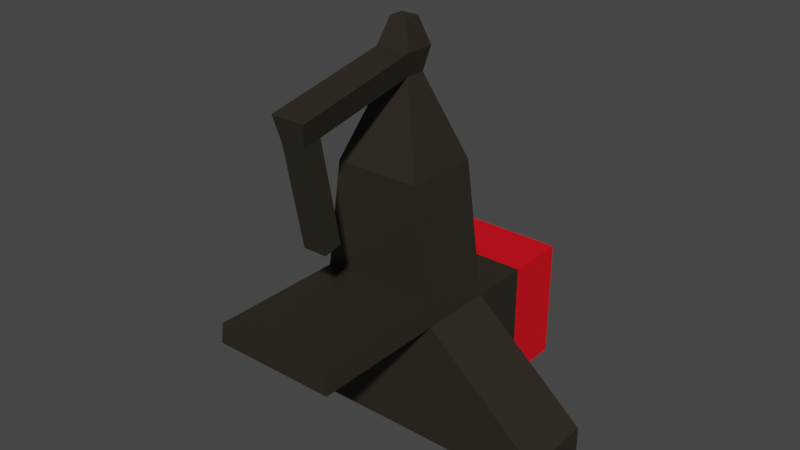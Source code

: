 # Source: machine.blend  (saved by Blender 3.3.6; exported with 4.5.12 LTS)
import bpy
from mathutils import Matrix  # noqa: F401  (used for matrix-valued properties, if any)

bpy.ops.wm.read_factory_settings(use_empty=True)
scene = bpy.context.scene
scene.name = 'Scene'

# ---- collections
col_collection = bpy.data.collections.new('Collection'); scene.collection.children.link(col_collection)

# ---- materials (node trees are filled in below, after node groups)
mat_steel = bpy.data.materials.new('Steel')
mat_steel.use_transparent_shadow = False
mat_color = bpy.data.materials.new('Color')
mat_color.use_transparent_shadow = False

# ---- material node trees
mat_steel.use_nodes = True; mat_steel.node_tree.nodes.clear()
_N = mat_steel.node_tree.nodes; _L = mat_steel.node_tree.links
n0 = _N.new('ShaderNodeBsdfPrincipled'); n0.name = 'Principled BSDF'; n0.location = (10, 300)
n0.distribution = 'GGX'
n0.subsurface_method = 'RANDOM_WALK_SKIN'
n0.inputs[0].default_value = (0.02539, 0.02003, 0.01318, 1.0)
n0.inputs[3].default_value = 1.45
n0.inputs[27].default_value = (0.0, 0.0, 0.0, 1.0)
n0.inputs[28].default_value = 1.0
n1 = _N.new('ShaderNodeOutputMaterial'); n1.name = 'Material Output'; n1.location = (300, 300)
_L.new(n0.outputs[0], n1.inputs[0])
n1.is_active_output = True
mat_color.use_nodes = True; mat_color.node_tree.nodes.clear()
_N = mat_color.node_tree.nodes; _L = mat_color.node_tree.links
n0 = _N.new('ShaderNodeBsdfPrincipled'); n0.name = 'Principled BSDF'; n0.location = (10, 300)
n0.distribution = 'GGX'
n0.subsurface_method = 'RANDOM_WALK_SKIN'
n0.inputs[0].default_value = (0.8, 0.0, 0.008976, 1.0)
n0.inputs[3].default_value = 1.45
n0.inputs[27].default_value = (0.0, 0.0, 0.0, 1.0)
n0.inputs[28].default_value = 1.0
n1 = _N.new('ShaderNodeOutputMaterial'); n1.name = 'Material Output'; n1.location = (300, 300)
_L.new(n0.outputs[0], n1.inputs[0])
n1.is_active_output = True

# ---- world
world_world = bpy.data.worlds.new('World'); scene.world = world_world
world_world.use_nodes = True; world_world.node_tree.nodes.clear()
_N = world_world.node_tree.nodes; _L = world_world.node_tree.links
n0 = _N.new('ShaderNodeOutputWorld'); n0.name = 'World Output'; n0.location = (300, 300)
n1 = _N.new('ShaderNodeBackground'); n1.name = 'Background'; n1.location = (10, 300)
n1.inputs[0].default_value = (0.05088, 0.05088, 0.05088, 1.0)
_L.new(n1.outputs[0], n0.inputs[0])
n0.is_active_output = True
world_world.color = (0.05088, 0.05088, 0.05088)
world_world.use_sun_shadow = False
world_world.sun_shadow_jitter_overblur = 0.0

# ---- meshes
me_cube_001 = bpy.data.meshes.new('Cube.001')
me_cube_001.from_pydata([(-0.3653, 0.4866, 0.06682), (-0.3653, 0.4866, 0.7974), (-0.3653, 1.217, 0.06682), (-0.3653, 1.217, 0.7974), (0.3653, 0.4866, 0.06682), (0.3653, 0.4866, 0.7974), (0.3653, 1.217, 0.06682), (0.3653, 1.217, 0.7974), (-0.3653, 0.8519, 0.06682), (-0.3653, 0.8519, 0.7974), (0.3653, 0.8519, 0.06682), (0.3653, 0.8519, 0.7974), (-0.3653, 0.04414, 0.06682), (-0.3653, 0.04414, 0.7974), (0.3653, 0.04414, 0.7974), (0.3653, 0.04414, 0.06682), (0.2549, 0.4866, 1.58), (-0.2549, 0.4866, 1.58), (0.2549, 0.04414, 1.58), (-0.2549, 0.04414, 1.58), (0.07135, 0.3273, 2.064), (-0.07135, 0.3273, 2.064), (0.07135, 0.2034, 2.064), (-0.07135, 0.2034, 2.064), (0.102, 0.3539, 2.201), (-0.102, 0.3539, 2.201), (0.102, 0.1768, 2.201), (-0.102, 0.1768, 2.201), (0.3477, 0.4866, 0.9223), (0.3477, 0.04414, 0.9223), (-0.3477, 0.04414, 0.9223), (-0.3477, 0.4866, 0.9223), (0.3653, -0.7497, 0.7974), (-0.3653, -0.7497, 0.7974), (0.3477, -0.7497, 0.9223), (-0.3477, -0.7497, 0.9223), (-1.041, 0.4866, 0.05661), (-1.041, 0.4866, 0.2154), (1.041, 0.4866, 0.2154), (1.041, 0.4866, 0.05661), (-1.041, 0.04414, 0.05661), (-1.041, 0.04414, 0.2154), (1.041, 0.04414, 0.2154), (1.041, 0.04414, 0.05661), (0.07135, -0.5379, 1.92), (-0.07135, -0.5379, 1.92), (0.102, -0.5645, 2.057), (-0.102, -0.5645, 2.057), (-0.102, -0.4526, 2.079), (0.102, -0.4526, 2.079), (0.07135, -0.426, 1.942), (-0.07135, -0.426, 1.942), (0.07135, -0.4204, 1.314), (-0.07135, -0.4204, 1.314), (0.07135, -0.3085, 1.336), (-0.07135, -0.3085, 1.336), (0.0524, 0.3109, 2.356), (-0.0524, 0.3109, 2.356), (0.0524, 0.2199, 2.356), (-0.0524, 0.2199, 2.356)], [], [(8, 9, 3, 2), (2, 3, 7, 6), (10, 11, 5, 4), (13, 1, 37, 41), (8, 10, 4, 0), (11, 9, 1, 5), (7, 3, 9, 11), (2, 6, 10, 8), (6, 7, 11, 10), (0, 1, 9, 8), (15, 14, 13, 12), (0, 4, 15, 12), (29, 28, 16, 18), (5, 14, 42, 38), (17, 19, 23, 21), (31, 30, 19, 17), (30, 29, 18, 19), (28, 31, 17, 16), (21, 23, 27, 25), (16, 17, 21, 20), (18, 16, 20, 22), (19, 18, 22, 23), (26, 24, 56, 58), (20, 21, 25, 24), (22, 20, 24, 26), (49, 48, 47, 46), (5, 1, 31, 28), (13, 14, 32, 33), (1, 13, 30, 31), (14, 5, 28, 29), (33, 32, 34, 35), (30, 13, 33, 35), (29, 30, 35, 34), (14, 29, 34, 32), (37, 36, 40, 41), (39, 38, 42, 43), (1, 0, 36, 37), (14, 15, 43, 42), (15, 4, 39, 43), (0, 12, 40, 36), (4, 5, 38, 39), (12, 13, 41, 40), (45, 44, 46, 47), (51, 50, 54, 55), (48, 51, 45, 47), (50, 49, 46, 44), (22, 26, 49, 50), (27, 23, 51, 48), (23, 22, 50, 51), (26, 27, 48, 49), (55, 54, 52, 53), (50, 44, 52, 54), (44, 45, 53, 52), (45, 51, 55, 53), (56, 57, 59, 58), (27, 26, 58, 59), (25, 27, 59, 57), (24, 25, 57, 56)])
me_cube_001.polygons.foreach_set('material_index', [1, 1, 0, 0, 0, 0, 1, 1, 1, 0, 0, 0, 0, 0, 0, 0, 0, 0, 0, 0, 0, 0, 0, 0, 0, 0, 0, 0, 0, 0, 0, 0, 0, 0, 0, 0, 0, 0, 0, 0, 0, 0, 0, 0, 0, 0, 0, 0, 0, 0, 0, 0, 0, 0, 0, 0, 0, 0])
_uv = me_cube_001.uv_layers.new(name='UVMap')
_uv.uv.foreach_set('vector', [0.375, 0.125, 0.625, 0.125, 0.625, 0.25, 0.375, 0.25, 0.375, 0.25, 0.625, 0.25, 0.625, 0.5, 0.375, 0.5, 0.375, 0.625, 0.625, 0.625, 0.625, 0.75, 0.375, 0.75, 0.625, 0.0, 0.625, 0.0, 0.625, 0.0, 0.625, 0.0, 0.125, 0.625, 0.375, 0.625, 0.375, 0.75, 0.125, 0.75, 0.625, 0.625, 0.875, 0.625, 0.875, 0.75, 0.625, 0.75, 0.625, 0.5, 0.875, 0.5, 0.875, 0.625, 0.625, 0.625, 0.125, 0.5, 0.375, 0.5, 0.375, 0.625, 0.125, 0.625, 0.375, 0.5, 0.625, 0.5, 0.625, 0.625, 0.375, 0.625, 0.375, 0.0, 0.625, 0.0, 0.625, 0.125, 0.375, 0.125, 0.375, 0.75, 0.625, 0.75, 0.625, 1.0, 0.375, 1.0, 0.125, 0.75, 0.375, 0.75, 0.375, 0.75, 0.125, 0.75, 0.625, 0.75, 0.625, 0.75, 0.625, 0.75, 0.625, 0.75, 0.625, 0.75, 0.625, 0.75, 0.625, 0.75, 0.625, 0.75, 0.625, 0.0, 0.625, 0.0, 0.625, 0.0, 0.625, 0.0, 0.625, 0.0, 0.625, 0.0, 0.625, 0.0, 0.625, 0.0, 0.625, 1.0, 0.625, 0.75, 0.625, 0.75, 0.625, 1.0, 0.625, 0.75, 0.875, 0.75, 0.875, 0.75, 0.625, 0.75, 0.625, 0.0, 0.625, 0.0, 0.625, 0.0, 0.625, 0.0, 0.625, 0.75, 0.875, 0.75, 0.875, 0.75, 0.625, 0.75, 0.625, 0.75, 0.625, 0.75, 0.625, 0.75, 0.625, 0.75, 0.625, 1.0, 0.625, 0.75, 0.625, 0.75, 0.625, 1.0, 0.625, 0.75, 0.625, 0.75, 0.625, 0.75, 0.625, 0.75, 0.625, 0.75, 0.875, 0.75, 0.875, 0.75, 0.625, 0.75, 0.625, 0.75, 0.625, 0.75, 0.625, 0.75, 0.625, 0.75, 0.625, 0.75, 0.875, 0.75, 0.875, 0.75, 0.625, 0.75, 0.625, 0.75, 0.875, 0.75, 0.875, 0.75, 0.625, 0.75, 0.625, 1.0, 0.625, 0.75, 0.625, 0.75, 0.625, 1.0, 0.625, 0.0, 0.625, 0.0, 0.625, 0.0, 0.625, 0.0, 0.625, 0.75, 0.625, 0.75, 0.625, 0.75, 0.625, 0.75, 0.625, 1.0, 0.625, 0.75, 0.625, 0.75, 0.625, 1.0, 0.625, 0.0, 0.625, 0.0, 0.625, 0.0, 0.625, 0.0, 0.625, 0.75, 0.625, 1.0, 0.625, 1.0, 0.625, 0.75, 0.625, 0.75, 0.625, 0.75, 0.625, 0.75, 0.625, 0.75, 0.625, 0.0, 0.375, 0.0, 0.375, 0.0, 0.625, 0.0, 0.375, 0.75, 0.625, 0.75, 0.625, 0.75, 0.375, 0.75, 0.625, 0.0, 0.375, 0.0, 0.375, 0.0, 0.625, 0.0, 0.625, 0.75, 0.375, 0.75, 0.375, 0.75, 0.625, 0.75, 0.375, 0.75, 0.375, 0.75, 0.375, 0.75, 0.375, 0.75, 0.125, 0.75, 0.125, 0.75, 0.125, 0.75, 0.125, 0.75, 0.375, 0.75, 0.625, 0.75, 0.625, 0.75, 0.375, 0.75, 0.375, 1.0, 0.625, 1.0, 0.625, 1.0, 0.375, 1.0, 0.625, 1.0, 0.625, 0.75, 0.625, 0.75, 0.625, 1.0, 0.625, 1.0, 0.625, 0.75, 0.625, 0.75, 0.625, 1.0, 0.625, 0.0, 0.625, 0.0, 0.625, 0.0, 0.625, 0.0, 0.625, 0.75, 0.625, 0.75, 0.625, 0.75, 0.625, 0.75, 0.625, 0.75, 0.625, 0.75, 0.625, 0.75, 0.625, 0.75, 0.625, 0.0, 0.625, 0.0, 0.625, 0.0, 0.625, 0.0, 0.625, 1.0, 0.625, 0.75, 0.625, 0.75, 0.625, 1.0, 0.625, 0.75, 0.875, 0.75, 0.875, 0.75, 0.625, 0.75, 0.625, 1.0, 0.625, 0.75, 0.625, 0.75, 0.625, 1.0, 0.625, 0.75, 0.625, 0.75, 0.625, 0.75, 0.625, 0.75, 0.625, 0.75, 0.625, 1.0, 0.625, 1.0, 0.625, 0.75, 0.625, 0.0, 0.625, 0.0, 0.625, 0.0, 0.625, 0.0, 0.625, 0.75, 0.875, 0.75, 0.875, 0.75, 0.625, 0.75, 0.875, 0.75, 0.625, 0.75, 0.625, 0.75, 0.875, 0.75, 0.625, 0.0, 0.625, 0.0, 0.625, 0.0, 0.625, 0.0, 0.625, 0.75, 0.875, 0.75, 0.875, 0.75, 0.625, 0.75])
me_cube_001.materials.append(mat_steel)
me_cube_001.materials.append(mat_color)
me_cube_001.update()

# ---- objects
ob_cube = bpy.data.objects.new('Cube', me_cube_001)

# ---- transforms, parenting, visibility, modifiers, constraints
ob_cube.location = (0.0, 0.0, 0.0)

# ---- collection membership
col_collection.objects.link(ob_cube)

# ---- scene / render settings (as saved in the file)
scene.frame_start = 1; scene.frame_end = 250; scene.frame_set(1)
scene.render.engine = 'BLENDER_EEVEE_NEXT'
scene.cycles.sampling_pattern = 'TABULATED_SOBOL'
scene.cycles.use_light_tree = False
scene.view_settings.view_transform = 'Filmic'
bpy.context.view_layer.update()

# ---- added for rendering (the .blend has no active camera and no usable light): camera, sun
cam_auto = bpy.data.cameras.new('AutoCamera')
cam_auto.lens = 50.0
cam_auto.sensor_width = 36.0
cam_auto.clip_end = 1000.0
ob_auto_camera = bpy.data.objects.new('AutoCamera', cam_auto)
scene.collection.objects.link(ob_auto_camera)
ob_auto_camera.location = (3.39875, -3.84472, 3.92553)
ob_auto_camera.rotation_euler = (1.09748, -7.21219e-08, 0.694738)
scene.camera = ob_auto_camera
light_auto_sun = bpy.data.lights.new('AutoSun', 'SUN')
light_auto_sun.energy = 3.0
light_auto_sun.angle = 0.0523599
ob_auto_sun = bpy.data.objects.new('AutoSun', light_auto_sun)
scene.collection.objects.link(ob_auto_sun)
ob_auto_sun.rotation_euler = (0.872665, 0.174533, 0.523599)
bpy.context.view_layer.update()
